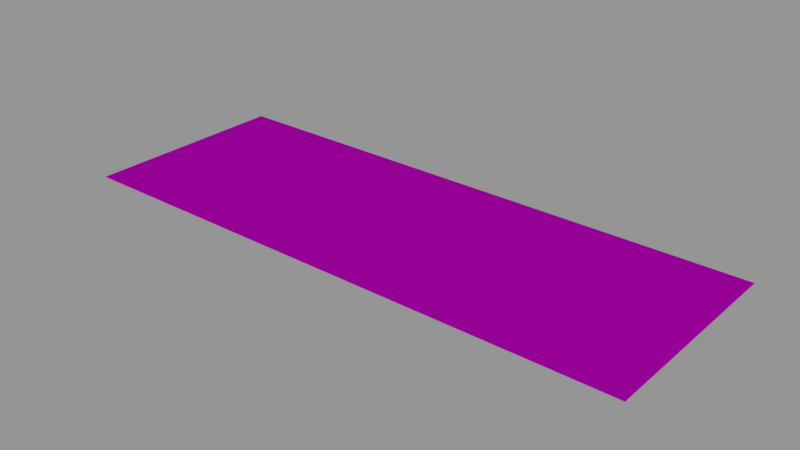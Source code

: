 # Source: info01_40.blend  (saved by Blender 2.79.0; exported with 4.5.12 LTS)
import bpy
from mathutils import Matrix  # noqa: F401  (used for matrix-valued properties, if any)

bpy.ops.wm.read_factory_settings(use_empty=True)
scene = bpy.context.scene
scene.name = 'Scene'

# ---- collections
col_collection_1 = bpy.data.collections.new('Collection 1'); scene.collection.children.link(col_collection_1)

# ---- images (referenced by path relative to the original .blend; pixels are not part of the script)
import os
ASSET_DIR = os.environ.get("B2B_ASSET_DIR", "")  # directory of the original .blend (textures are referenced by path, not embedded)
HERE = os.path.dirname(os.path.abspath(__file__))  # packed textures are extracted next to this script under _unpacked/

def load_image(name, relpath, width, height, colorspace="sRGB"):
    """Load a texture the original file referenced (path relative to the .blend, or extracted next to this script)."""
    p = next((c for c in (os.path.join(HERE, relpath), os.path.join(ASSET_DIR, relpath)) if relpath and os.path.exists(c)), "")
    if p:
        img = bpy.data.images.load(p, check_existing=True)
        img.name = name
    else:  # same state as the original file: an image datablock whose file is absent (Cycles renders it pink)
        img = bpy.data.images.new(name, width, height)
        img.source = "FILE"
        img.filepath = "//" + (relpath or name)
    img.colorspace_settings.name = colorspace
    return img
img_info01_40_push_png = load_image('info01_40_push.png', 'textures/info01_40_push.png', 1024, 1024, 'Linear Rec.709')

# ---- materials (node trees are filled in below, after node groups)
mat_info01_40 = bpy.data.materials.new('info01_40')
mat_info01_40.alpha_threshold = 0.0
mat_info01_40.roughness = 0.5

# ---- node groups
ng_decal_info_group = bpy.data.node_groups.new('Decal Info Group', 'ShaderNodeTree')
_s = ng_decal_info_group.interface.new_socket(name='Shader', in_out='OUTPUT', socket_type='NodeSocketShader')
_s = ng_decal_info_group.interface.new_socket(name='Material Color', in_out='INPUT', socket_type='NodeSocketColor')
_s.default_value = (0.5793, 0.5793, 0.5793, 1.0)
_s = ng_decal_info_group.interface.new_socket(name='Material Roughness', in_out='INPUT', socket_type='NodeSocketFloat')
_s.subtype = 'FACTOR'
_s.default_value = 0.2
_s.min_value = 0.0
_s.max_value = 1.0
_s = ng_decal_info_group.interface.new_socket(name='Invert', in_out='INPUT', socket_type='NodeSocketFloat')
_s.subtype = 'FACTOR'
_s.default_value = 1.0
_s.min_value = 0.0
_s.max_value = 1.0
_s = ng_decal_info_group.interface.new_socket(name='Alpha', in_out='INPUT', socket_type='NodeSocketColor')
_N = ng_decal_info_group.nodes; _L = ng_decal_info_group.links
n0 = _N.new('ShaderNodeBsdfTransparent'); n0.name = 'Transparent BSDF'; n0.location = (247, -354)
n1 = _N.new('ShaderNodeMixShader'); n1.name = 'Mix Shader'; n1.location = (498, -152)
n2 = _N.new('NodeGroupOutput'); n2.name = 'Group Output'; n2.location = (857, -88)
n3 = _N.new('ShaderNodeInvert'); n3.name = 'Invert'; n3.location = (-262, -267)
n4 = _N.new('ShaderNodeBsdfAnisotropic'); n4.name = 'Glossy BSDF'; n4.location = (290, 32)
n4.distribution = 'GGX'
n5 = _N.new('NodeGroupInput'); n5.name = 'Group Input'; n5.location = (-775, -19)
n6 = _N.new('ShaderNodeInvert'); n6.name = 'Invert.001'; n6.location = (-305, 58)
n7 = _N.new('ShaderNodeMath'); n7.name = 'Math'; n7.location = (0, 0)
n7.operation = 'POWER'
_L.new(n4.outputs[0], n1.inputs[1])
_L.new(n0.outputs[0], n1.inputs[2])
_L.new(n1.outputs[0], n2.inputs[0])
_L.new(n3.outputs[0], n1.inputs[0])
_L.new(n5.outputs[3], n3.inputs[1])
_L.new(n5.outputs[0], n6.inputs[1])
_L.new(n6.outputs[0], n4.inputs[0])
_L.new(n5.outputs[2], n6.inputs[0])
_L.new(n5.outputs[1], n7.inputs[0])
_L.new(n7.outputs[0], n4.inputs[1])
n2.is_active_output = True

# ---- material node trees
mat_info01_40.use_nodes = True; mat_info01_40.node_tree.nodes.clear()
_N = mat_info01_40.node_tree.nodes; _L = mat_info01_40.node_tree.links
n0 = _N.new('ShaderNodeOutputMaterial'); n0.name = 'Material Output'; n0.location = (188, 348)
n1 = _N.new('ShaderNodeGroup'); n1.name = 'Group'; n1.location = (-192, 385)
n1.width = 227
n1.node_tree = ng_decal_info_group
n1.inputs[1].default_value = 0.1
n1.inputs[2].default_value = 0.0
n2 = _N.new('ShaderNodeTexImage'); n2.name = 'Image Texture'; n2.location = (-662, 324)
n2.width = 295
n2.image = img_info01_40_push_png
_L.new(n1.outputs[0], n0.inputs[0])
_L.new(n2.outputs[1], n1.inputs[3])
_L.new(n2.outputs[0], n1.inputs[0])
n0.is_active_output = True

# ---- meshes
me_cube_001 = bpy.data.meshes.new('Cube.001')
me_cube_001.from_pydata([(-0.256, -0.0935, 0.0), (-0.256, 0.0935, 0.0), (0.256, -0.0935, 0.0), (0.256, 0.0935, 0.0)], [], [(3, 1, 0, 2)])
_uv = me_cube_001.uv_layers.new(name='UVMap')
_uv.uv.foreach_set('vector', [1.0, 1.0, 0.0, 1.0, 5.96e-08, 0.0, 1.0, 0.0])
me_cube_001.materials.append(mat_info01_40)
me_cube_001.use_remesh_preserve_volume = False
me_cube_001.use_remesh_preserve_attributes = False
me_cube_001.use_mirror_vertex_groups = False
me_cube_001.auto_texspace = False
me_cube_001.update()

# ---- objects
ob_info01_40 = bpy.data.objects.new('info01_40', me_cube_001)

# ---- transforms, parenting, visibility, modifiers, constraints
ob_info01_40.location = (0.0, 0.0, 0.0)
ob_info01_40.visible_shadow = False
ob_info01_40.show_wire = True
ob_info01_40.show_all_edges = True
ob_info01_40.lineart.crease_threshold = 0.0
_m = ob_info01_40.modifiers.new('Displace', 'DISPLACE')
_m.mid_level = 0.9999

# ---- collection membership
col_collection_1.objects.link(ob_info01_40)

# ---- scene / render settings (as saved in the file)
scene.frame_start = 0; scene.frame_end = 250; scene.frame_set(0)
scene.render.engine = 'CYCLES'
scene.render.dither_intensity = 0.0
scene.render.film_transparent = True
scene.cycles.use_denoising = False
scene.cycles.samples = 64
scene.cycles.sampling_pattern = 'TABULATED_SOBOL'
scene.cycles.light_sampling_threshold = 0.0
scene.cycles.use_adaptive_sampling = False
scene.cycles.use_light_tree = False
scene.cycles.blur_glossy = 0.0
scene.cycles.sample_clamp_indirect = 0.0
scene.view_settings.view_transform = 'Standard'
bpy.context.view_layer.update()

# ---- added for rendering (the .blend has no active camera and no usable light): camera, sun + grey world if the file has none
cam_auto = bpy.data.cameras.new('AutoCamera')
cam_auto.lens = 50.0
cam_auto.sensor_width = 36.0
cam_auto.clip_end = 1000.0
ob_auto_camera = bpy.data.objects.new('AutoCamera', cam_auto)
scene.collection.objects.link(ob_auto_camera)
ob_auto_camera.location = (0.504322, -0.605187, 0.403558)
ob_auto_camera.rotation_euler = (1.09748, -7.21219e-08, 0.694738)
scene.camera = ob_auto_camera
light_auto_sun = bpy.data.lights.new('AutoSun', 'SUN')
light_auto_sun.energy = 3.0
light_auto_sun.angle = 0.0523599
ob_auto_sun = bpy.data.objects.new('AutoSun', light_auto_sun)
scene.collection.objects.link(ob_auto_sun)
ob_auto_sun.rotation_euler = (0.872665, 0.174533, 0.523599)
if scene.world is None:
    world_auto = bpy.data.worlds.new('AutoWorld')
    world_auto.color = (0.3, 0.3, 0.3)
    scene.world = world_auto
bpy.context.view_layer.update()
